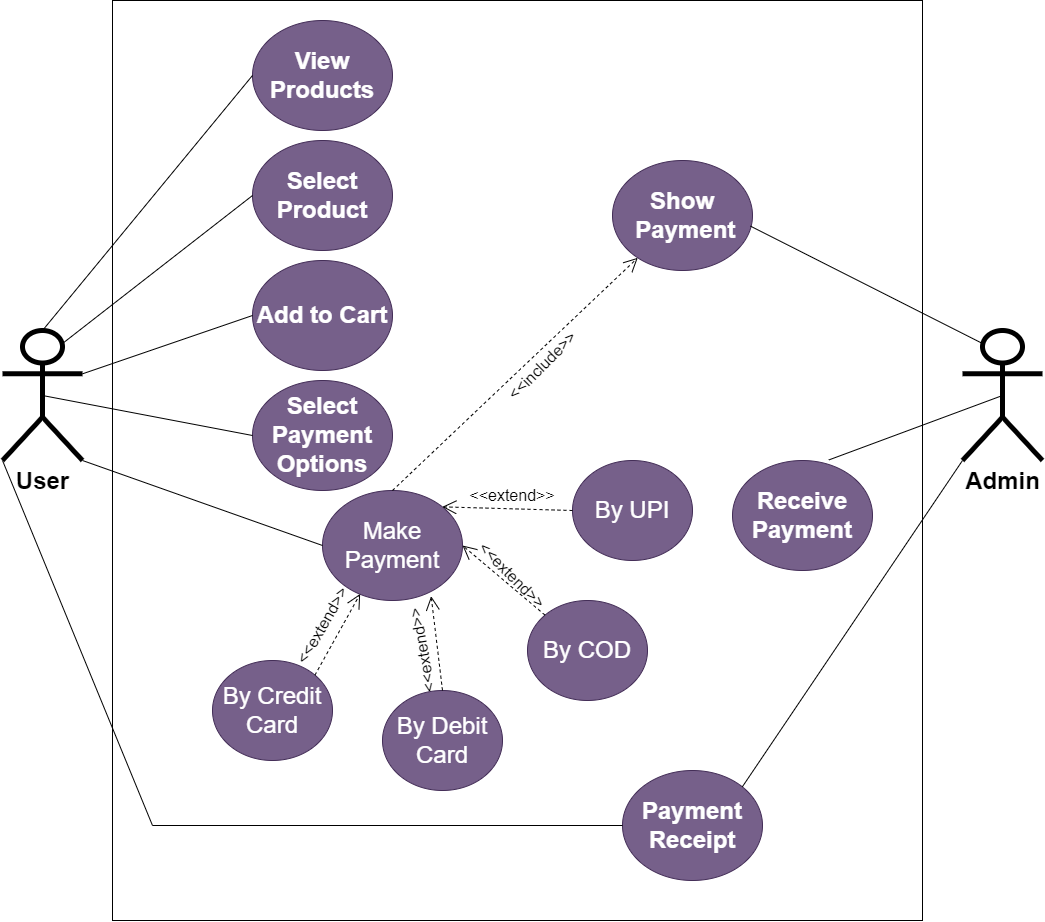

The diagram above was exported from draw.io. Its source (the exported page's mxGraphModel, read from the mxfile embedded in the PNG):
<mxGraphModel dx="1500" dy="887" grid="1" gridSize="10" guides="1" tooltips="1" connect="1" arrows="1" fold="1" page="1" pageScale="1" pageWidth="1100" pageHeight="850" math="0" shadow="0">
  <root>
    <mxCell id="0" />
    <mxCell id="1" parent="0" />
    <mxCell id="1S91zq7ppGTAsVe1ija--1" value="" style="rounded=0;whiteSpace=wrap;html=1;movable=0;resizable=0;rotatable=0;deletable=0;editable=0;locked=1;connectable=0;" parent="1" vertex="1">
      <mxGeometry x="140" y="70" width="810" height="920" as="geometry" />
    </mxCell>
    <mxCell id="1S91zq7ppGTAsVe1ija--2" value="&lt;font style=&quot;font-size: 24px;&quot;&gt;User&lt;/font&gt;" style="shape=umlActor;verticalLabelPosition=bottom;verticalAlign=top;html=1;outlineConnect=0;fillStyle=auto;strokeWidth=5;fontSize=24;fontStyle=1" parent="1" vertex="1">
      <mxGeometry x="30" y="400" width="80" height="130" as="geometry" />
    </mxCell>
    <mxCell id="1S91zq7ppGTAsVe1ija--3" value="&lt;font style=&quot;font-size: 24px;&quot;&gt;Admin&lt;/font&gt;" style="shape=umlActor;verticalLabelPosition=bottom;verticalAlign=top;html=1;outlineConnect=0;fillStyle=auto;strokeWidth=5;fontStyle=1" parent="1" vertex="1">
      <mxGeometry x="990" y="400" width="80" height="130" as="geometry" />
    </mxCell>
    <mxCell id="1S91zq7ppGTAsVe1ija--4" value="View Products" style="ellipse;whiteSpace=wrap;html=1;fontSize=24;fontStyle=1;fillColor=#76608a;fontColor=#ffffff;strokeColor=#432D57;" parent="1" vertex="1">
      <mxGeometry x="280" y="90" width="140" height="110" as="geometry" />
    </mxCell>
    <mxCell id="1S91zq7ppGTAsVe1ija--9" value="Select Product" style="ellipse;whiteSpace=wrap;html=1;fontSize=24;fontStyle=1;fillColor=#76608a;fontColor=#ffffff;strokeColor=#432D57;" parent="1" vertex="1">
      <mxGeometry x="280" y="210" width="140" height="110" as="geometry" />
    </mxCell>
    <mxCell id="1S91zq7ppGTAsVe1ija--10" value="Add to Cart" style="ellipse;whiteSpace=wrap;html=1;fontSize=24;fontStyle=1;fillColor=#76608a;fontColor=#ffffff;strokeColor=#432D57;" parent="1" vertex="1">
      <mxGeometry x="280" y="330" width="140" height="110" as="geometry" />
    </mxCell>
    <mxCell id="1S91zq7ppGTAsVe1ija--26" value="" style="group;fontSize=24;" parent="1" vertex="1" connectable="0">
      <mxGeometry x="240" y="530" width="480" height="330" as="geometry" />
    </mxCell>
    <mxCell id="1S91zq7ppGTAsVe1ija--11" value="Make &lt;br style=&quot;font-size: 24px;&quot;&gt;Payment" style="ellipse;whiteSpace=wrap;html=1;fontSize=24;fillColor=#76608a;fontColor=#ffffff;strokeColor=#432D57;" parent="1S91zq7ppGTAsVe1ija--26" vertex="1">
      <mxGeometry x="110" y="30" width="140" height="110" as="geometry" />
    </mxCell>
    <mxCell id="1S91zq7ppGTAsVe1ija--12" value="By Debit Card" style="ellipse;whiteSpace=wrap;html=1;fontSize=24;fillColor=#76608a;fontColor=#ffffff;strokeColor=#432D57;" parent="1S91zq7ppGTAsVe1ija--26" vertex="1">
      <mxGeometry x="170" y="230" width="120" height="100" as="geometry" />
    </mxCell>
    <mxCell id="1S91zq7ppGTAsVe1ija--13" value="By COD" style="ellipse;whiteSpace=wrap;html=1;fontSize=24;fillColor=#76608a;fontColor=#ffffff;strokeColor=#432D57;" parent="1S91zq7ppGTAsVe1ija--26" vertex="1">
      <mxGeometry x="315" y="140" width="120" height="100" as="geometry" />
    </mxCell>
    <mxCell id="1S91zq7ppGTAsVe1ija--14" value="By Credit Card" style="ellipse;whiteSpace=wrap;html=1;fontSize=24;fillColor=#76608a;fontColor=#ffffff;strokeColor=#432D57;" parent="1S91zq7ppGTAsVe1ija--26" vertex="1">
      <mxGeometry y="200" width="120" height="100" as="geometry" />
    </mxCell>
    <mxCell id="1S91zq7ppGTAsVe1ija--18" value="By UPI" style="ellipse;whiteSpace=wrap;html=1;fontSize=24;fillColor=#76608a;fontColor=#ffffff;strokeColor=#432D57;" parent="1S91zq7ppGTAsVe1ija--26" vertex="1">
      <mxGeometry x="360" width="120" height="100" as="geometry" />
    </mxCell>
    <mxCell id="1S91zq7ppGTAsVe1ija--20" value="&amp;lt;&amp;lt;extend&amp;gt;&amp;gt;" style="text;html=1;strokeColor=none;fillColor=none;align=center;verticalAlign=middle;whiteSpace=wrap;rounded=0;fontSize=16;" parent="1S91zq7ppGTAsVe1ija--26" vertex="1">
      <mxGeometry x="270" y="20" width="60" height="30" as="geometry" />
    </mxCell>
    <mxCell id="1S91zq7ppGTAsVe1ija--21" value="&amp;lt;&amp;lt;extend&amp;gt;&amp;gt;" style="text;html=1;strokeColor=none;fillColor=none;align=center;verticalAlign=middle;whiteSpace=wrap;rounded=0;fontSize=16;rotation=45;" parent="1S91zq7ppGTAsVe1ija--26" vertex="1">
      <mxGeometry x="270" y="100" width="60" height="30" as="geometry" />
    </mxCell>
    <mxCell id="1S91zq7ppGTAsVe1ija--22" value="&amp;lt;&amp;lt;extend&amp;gt;&amp;gt;" style="text;html=1;strokeColor=none;fillColor=none;align=center;verticalAlign=middle;whiteSpace=wrap;rounded=0;fontSize=16;rotation=-60;" parent="1S91zq7ppGTAsVe1ija--26" vertex="1">
      <mxGeometry x="80" y="150" width="60" height="30" as="geometry" />
    </mxCell>
    <mxCell id="1S91zq7ppGTAsVe1ija--24" value="&amp;lt;&amp;lt;extend&amp;gt;&amp;gt;" style="text;html=1;strokeColor=none;fillColor=none;align=center;verticalAlign=middle;whiteSpace=wrap;rounded=0;fontSize=16;rotation=-100;" parent="1S91zq7ppGTAsVe1ija--26" vertex="1">
      <mxGeometry x="180" y="175" width="60" height="30" as="geometry" />
    </mxCell>
    <mxCell id="1S91zq7ppGTAsVe1ija--17" value="" style="endArrow=open;endSize=12;dashed=1;html=1;rounded=0;exitX=0.5;exitY=0;exitDx=0;exitDy=0;entryX=0.776;entryY=0.961;entryDx=0;entryDy=0;entryPerimeter=0;" parent="1S91zq7ppGTAsVe1ija--26" source="1S91zq7ppGTAsVe1ija--12" target="1S91zq7ppGTAsVe1ija--11" edge="1">
      <mxGeometry width="160" relative="1" as="geometry">
        <mxPoint x="518" y="565" as="sourcePoint" />
        <mxPoint x="430" y="545" as="targetPoint" />
      </mxGeometry>
    </mxCell>
    <mxCell id="1S91zq7ppGTAsVe1ija--15" value="" style="endArrow=open;endSize=12;dashed=1;html=1;rounded=0;exitX=0;exitY=0;exitDx=0;exitDy=0;entryX=1;entryY=0.5;entryDx=0;entryDy=0;" parent="1S91zq7ppGTAsVe1ija--26" source="1S91zq7ppGTAsVe1ija--13" target="1S91zq7ppGTAsVe1ija--11" edge="1">
      <mxGeometry width="160" relative="1" as="geometry">
        <mxPoint x="430" y="460" as="sourcePoint" />
        <mxPoint x="590" y="460" as="targetPoint" />
      </mxGeometry>
    </mxCell>
    <mxCell id="1S91zq7ppGTAsVe1ija--16" value="" style="endArrow=open;endSize=12;dashed=1;html=1;rounded=0;exitX=1;exitY=0;exitDx=0;exitDy=0;entryX=0.269;entryY=0.94;entryDx=0;entryDy=0;entryPerimeter=0;" parent="1S91zq7ppGTAsVe1ija--26" source="1S91zq7ppGTAsVe1ija--14" target="1S91zq7ppGTAsVe1ija--11" edge="1">
      <mxGeometry width="160" relative="1" as="geometry">
        <mxPoint x="440" y="470" as="sourcePoint" />
        <mxPoint x="600" y="470" as="targetPoint" />
      </mxGeometry>
    </mxCell>
    <mxCell id="1S91zq7ppGTAsVe1ija--19" value="" style="endArrow=open;endSize=12;dashed=1;html=1;rounded=0;exitX=0;exitY=0.5;exitDx=0;exitDy=0;entryX=1;entryY=0;entryDx=0;entryDy=0;" parent="1S91zq7ppGTAsVe1ija--26" source="1S91zq7ppGTAsVe1ija--18" target="1S91zq7ppGTAsVe1ija--11" edge="1">
      <mxGeometry width="160" relative="1" as="geometry">
        <mxPoint x="512" y="615" as="sourcePoint" />
        <mxPoint x="430" y="545" as="targetPoint" />
      </mxGeometry>
    </mxCell>
    <mxCell id="1S91zq7ppGTAsVe1ija--27" value="Select Payment Options" style="ellipse;whiteSpace=wrap;html=1;fontSize=24;fontStyle=1;fillColor=#76608a;fontColor=#ffffff;strokeColor=#432D57;" parent="1" vertex="1">
      <mxGeometry x="280" y="450" width="140" height="110" as="geometry" />
    </mxCell>
    <mxCell id="1S91zq7ppGTAsVe1ija--28" value="" style="endArrow=none;html=1;rounded=0;exitX=0.5;exitY=0;exitDx=0;exitDy=0;exitPerimeter=0;entryX=0;entryY=0.5;entryDx=0;entryDy=0;" parent="1" source="1S91zq7ppGTAsVe1ija--2" target="1S91zq7ppGTAsVe1ija--4" edge="1">
      <mxGeometry width="50" height="50" relative="1" as="geometry">
        <mxPoint x="490" y="630" as="sourcePoint" />
        <mxPoint x="540" y="580" as="targetPoint" />
      </mxGeometry>
    </mxCell>
    <mxCell id="1S91zq7ppGTAsVe1ija--29" value="" style="endArrow=none;html=1;rounded=0;exitX=0.75;exitY=0.1;exitDx=0;exitDy=0;exitPerimeter=0;entryX=0;entryY=0.5;entryDx=0;entryDy=0;" parent="1" source="1S91zq7ppGTAsVe1ija--2" target="1S91zq7ppGTAsVe1ija--9" edge="1">
      <mxGeometry width="50" height="50" relative="1" as="geometry">
        <mxPoint x="80" y="410" as="sourcePoint" />
        <mxPoint x="290" y="155" as="targetPoint" />
      </mxGeometry>
    </mxCell>
    <mxCell id="1S91zq7ppGTAsVe1ija--30" value="" style="endArrow=none;html=1;rounded=0;exitX=1;exitY=0.3333333333333333;exitDx=0;exitDy=0;exitPerimeter=0;entryX=0;entryY=0.5;entryDx=0;entryDy=0;" parent="1" source="1S91zq7ppGTAsVe1ija--2" target="1S91zq7ppGTAsVe1ija--10" edge="1">
      <mxGeometry width="50" height="50" relative="1" as="geometry">
        <mxPoint x="100" y="423" as="sourcePoint" />
        <mxPoint x="290" y="285" as="targetPoint" />
      </mxGeometry>
    </mxCell>
    <mxCell id="1S91zq7ppGTAsVe1ija--31" value="" style="endArrow=none;html=1;rounded=0;exitX=0.5;exitY=0.5;exitDx=0;exitDy=0;exitPerimeter=0;entryX=0;entryY=0.5;entryDx=0;entryDy=0;" parent="1" source="1S91zq7ppGTAsVe1ija--2" target="1S91zq7ppGTAsVe1ija--27" edge="1">
      <mxGeometry width="50" height="50" relative="1" as="geometry">
        <mxPoint x="120" y="453" as="sourcePoint" />
        <mxPoint x="290" y="415" as="targetPoint" />
      </mxGeometry>
    </mxCell>
    <mxCell id="1S91zq7ppGTAsVe1ija--32" value="" style="endArrow=none;html=1;rounded=0;entryX=1;entryY=1;entryDx=0;entryDy=0;entryPerimeter=0;exitX=0;exitY=0.5;exitDx=0;exitDy=0;" parent="1" source="1S91zq7ppGTAsVe1ija--11" target="1S91zq7ppGTAsVe1ija--2" edge="1">
      <mxGeometry width="50" height="50" relative="1" as="geometry">
        <mxPoint x="490" y="630" as="sourcePoint" />
        <mxPoint x="540" y="580" as="targetPoint" />
      </mxGeometry>
    </mxCell>
    <mxCell id="1S91zq7ppGTAsVe1ija--33" value="Show&lt;br style=&quot;font-size: 24px;&quot;&gt;&amp;nbsp;Payment" style="ellipse;whiteSpace=wrap;html=1;fontSize=24;fontStyle=1;fillColor=#76608a;fontColor=#ffffff;strokeColor=#432D57;" parent="1" vertex="1">
      <mxGeometry x="640" y="230" width="140" height="110" as="geometry" />
    </mxCell>
    <mxCell id="1S91zq7ppGTAsVe1ija--34" value="" style="endArrow=none;html=1;rounded=0;entryX=0.25;entryY=0.1;entryDx=0;entryDy=0;entryPerimeter=0;exitX=0.986;exitY=0.597;exitDx=0;exitDy=0;exitPerimeter=0;" parent="1" source="1S91zq7ppGTAsVe1ija--33" target="1S91zq7ppGTAsVe1ija--3" edge="1">
      <mxGeometry width="50" height="50" relative="1" as="geometry">
        <mxPoint x="490" y="480" as="sourcePoint" />
        <mxPoint x="540" y="430" as="targetPoint" />
      </mxGeometry>
    </mxCell>
    <mxCell id="1S91zq7ppGTAsVe1ija--35" value="" style="endArrow=open;endSize=12;dashed=1;html=1;rounded=0;exitX=0.5;exitY=0;exitDx=0;exitDy=0;" parent="1" source="1S91zq7ppGTAsVe1ija--11" target="1S91zq7ppGTAsVe1ija--33" edge="1">
      <mxGeometry width="160" relative="1" as="geometry">
        <mxPoint x="430" y="600" as="sourcePoint" />
        <mxPoint x="590" y="600" as="targetPoint" />
      </mxGeometry>
    </mxCell>
    <mxCell id="1S91zq7ppGTAsVe1ija--36" value="&amp;lt;&amp;lt;include&amp;gt;&amp;gt;" style="text;html=1;strokeColor=none;fillColor=none;align=center;verticalAlign=middle;whiteSpace=wrap;rounded=0;fontSize=16;rotation=-45;" parent="1" vertex="1">
      <mxGeometry x="540" y="420" width="60" height="30" as="geometry" />
    </mxCell>
    <mxCell id="1S91zq7ppGTAsVe1ija--38" value="Receive Payment" style="ellipse;whiteSpace=wrap;html=1;fontSize=24;fontStyle=1;fillColor=#76608a;fontColor=#ffffff;strokeColor=#432D57;" parent="1" vertex="1">
      <mxGeometry x="760" y="530" width="140" height="110" as="geometry" />
    </mxCell>
    <mxCell id="1S91zq7ppGTAsVe1ija--39" value="" style="endArrow=none;html=1;rounded=0;entryX=0.5;entryY=0.5;entryDx=0;entryDy=0;entryPerimeter=0;exitX=0.688;exitY=-0.005;exitDx=0;exitDy=0;exitPerimeter=0;" parent="1" source="1S91zq7ppGTAsVe1ija--38" target="1S91zq7ppGTAsVe1ija--3" edge="1">
      <mxGeometry width="50" height="50" relative="1" as="geometry">
        <mxPoint x="490" y="630" as="sourcePoint" />
        <mxPoint x="540" y="580" as="targetPoint" />
      </mxGeometry>
    </mxCell>
    <mxCell id="1S91zq7ppGTAsVe1ija--40" value="Payment Receipt" style="ellipse;whiteSpace=wrap;html=1;fontSize=24;fontStyle=1;fillColor=#76608a;fontColor=#ffffff;strokeColor=#432D57;" parent="1" vertex="1">
      <mxGeometry x="650" y="840" width="140" height="110" as="geometry" />
    </mxCell>
    <mxCell id="1S91zq7ppGTAsVe1ija--41" value="" style="endArrow=none;html=1;rounded=0;entryX=0;entryY=1;entryDx=0;entryDy=0;entryPerimeter=0;exitX=1;exitY=0;exitDx=0;exitDy=0;" parent="1" source="1S91zq7ppGTAsVe1ija--40" target="1S91zq7ppGTAsVe1ija--3" edge="1">
      <mxGeometry width="50" height="50" relative="1" as="geometry">
        <mxPoint x="866" y="539" as="sourcePoint" />
        <mxPoint x="1040" y="475" as="targetPoint" />
      </mxGeometry>
    </mxCell>
    <mxCell id="1S91zq7ppGTAsVe1ija--46" value="" style="endArrow=none;html=1;rounded=0;entryX=0;entryY=0.5;entryDx=0;entryDy=0;exitX=0;exitY=1;exitDx=0;exitDy=0;exitPerimeter=0;" parent="1" source="1S91zq7ppGTAsVe1ija--2" target="1S91zq7ppGTAsVe1ija--40" edge="1">
      <mxGeometry width="50" height="50" relative="1" as="geometry">
        <mxPoint x="160" y="840" as="sourcePoint" />
        <mxPoint x="540" y="580" as="targetPoint" />
        <Array as="points">
          <mxPoint x="180" y="895" />
        </Array>
      </mxGeometry>
    </mxCell>
  </root>
</mxGraphModel>